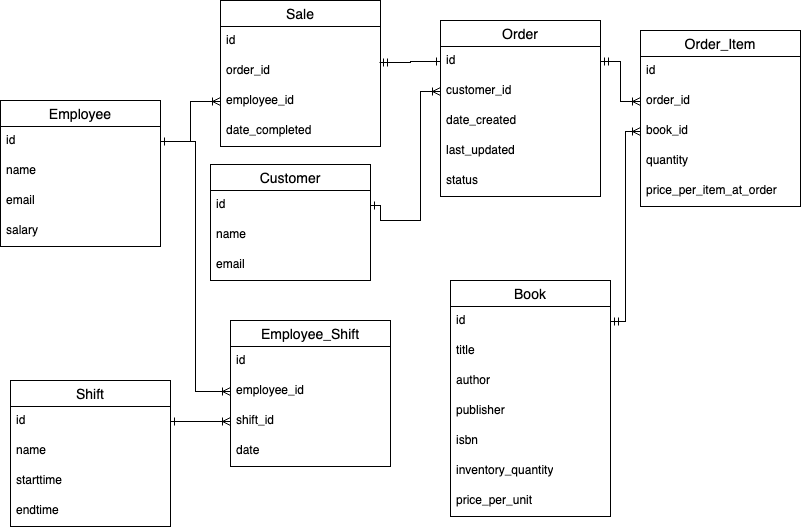

The diagram above was exported from draw.io. Its source (the exported page's mxGraphModel, read from the mxfile embedded in the PNG):
<mxGraphModel dx="946" dy="586" grid="1" gridSize="10" guides="1" tooltips="1" connect="1" arrows="1" fold="1" page="1" pageScale="1" pageWidth="850" pageHeight="1100" math="0" shadow="0">
  <root>
    <mxCell id="0" />
    <mxCell id="1" parent="0" />
    <mxCell id="GeE4IBtuasINbPQF-Sul-1" value="Employee" style="swimlane;fontStyle=0;childLayout=stackLayout;horizontal=1;startSize=26;horizontalStack=0;resizeParent=1;resizeParentMax=0;resizeLast=0;collapsible=1;marginBottom=0;align=center;fontSize=14;" vertex="1" parent="1">
      <mxGeometry x="20" y="120" width="160" height="146" as="geometry" />
    </mxCell>
    <mxCell id="GeE4IBtuasINbPQF-Sul-2" value="id" style="text;strokeColor=none;fillColor=none;spacingLeft=4;spacingRight=4;overflow=hidden;rotatable=0;points=[[0,0.5],[1,0.5]];portConstraint=eastwest;fontSize=12;whiteSpace=wrap;html=1;" vertex="1" parent="GeE4IBtuasINbPQF-Sul-1">
      <mxGeometry y="26" width="160" height="30" as="geometry" />
    </mxCell>
    <mxCell id="GeE4IBtuasINbPQF-Sul-3" value="name" style="text;strokeColor=none;fillColor=none;spacingLeft=4;spacingRight=4;overflow=hidden;rotatable=0;points=[[0,0.5],[1,0.5]];portConstraint=eastwest;fontSize=12;whiteSpace=wrap;html=1;" vertex="1" parent="GeE4IBtuasINbPQF-Sul-1">
      <mxGeometry y="56" width="160" height="30" as="geometry" />
    </mxCell>
    <mxCell id="GeE4IBtuasINbPQF-Sul-4" value="email" style="text;strokeColor=none;fillColor=none;spacingLeft=4;spacingRight=4;overflow=hidden;rotatable=0;points=[[0,0.5],[1,0.5]];portConstraint=eastwest;fontSize=12;whiteSpace=wrap;html=1;" vertex="1" parent="GeE4IBtuasINbPQF-Sul-1">
      <mxGeometry y="86" width="160" height="30" as="geometry" />
    </mxCell>
    <mxCell id="GeE4IBtuasINbPQF-Sul-22" value="salary" style="text;strokeColor=none;fillColor=none;spacingLeft=4;spacingRight=4;overflow=hidden;rotatable=0;points=[[0,0.5],[1,0.5]];portConstraint=eastwest;fontSize=12;whiteSpace=wrap;html=1;" vertex="1" parent="GeE4IBtuasINbPQF-Sul-1">
      <mxGeometry y="116" width="160" height="30" as="geometry" />
    </mxCell>
    <mxCell id="GeE4IBtuasINbPQF-Sul-5" value="Order" style="swimlane;fontStyle=0;childLayout=stackLayout;horizontal=1;startSize=26;horizontalStack=0;resizeParent=1;resizeParentMax=0;resizeLast=0;collapsible=1;marginBottom=0;align=center;fontSize=14;" vertex="1" parent="1">
      <mxGeometry x="460" y="40" width="160" height="176" as="geometry" />
    </mxCell>
    <mxCell id="GeE4IBtuasINbPQF-Sul-7" value="id" style="text;strokeColor=none;fillColor=none;spacingLeft=4;spacingRight=4;overflow=hidden;rotatable=0;points=[[0,0.5],[1,0.5]];portConstraint=eastwest;fontSize=12;whiteSpace=wrap;html=1;" vertex="1" parent="GeE4IBtuasINbPQF-Sul-5">
      <mxGeometry y="26" width="160" height="30" as="geometry" />
    </mxCell>
    <mxCell id="GeE4IBtuasINbPQF-Sul-43" value="customer_id" style="text;strokeColor=none;fillColor=none;spacingLeft=4;spacingRight=4;overflow=hidden;rotatable=0;points=[[0,0.5],[1,0.5]];portConstraint=eastwest;fontSize=12;whiteSpace=wrap;html=1;" vertex="1" parent="GeE4IBtuasINbPQF-Sul-5">
      <mxGeometry y="56" width="160" height="30" as="geometry" />
    </mxCell>
    <mxCell id="GeE4IBtuasINbPQF-Sul-8" value="date_created" style="text;strokeColor=none;fillColor=none;spacingLeft=4;spacingRight=4;overflow=hidden;rotatable=0;points=[[0,0.5],[1,0.5]];portConstraint=eastwest;fontSize=12;whiteSpace=wrap;html=1;" vertex="1" parent="GeE4IBtuasINbPQF-Sul-5">
      <mxGeometry y="86" width="160" height="30" as="geometry" />
    </mxCell>
    <mxCell id="GeE4IBtuasINbPQF-Sul-23" value="last_updated" style="text;strokeColor=none;fillColor=none;spacingLeft=4;spacingRight=4;overflow=hidden;rotatable=0;points=[[0,0.5],[1,0.5]];portConstraint=eastwest;fontSize=12;whiteSpace=wrap;html=1;" vertex="1" parent="GeE4IBtuasINbPQF-Sul-5">
      <mxGeometry y="116" width="160" height="30" as="geometry" />
    </mxCell>
    <mxCell id="GeE4IBtuasINbPQF-Sul-24" value="status" style="text;strokeColor=none;fillColor=none;spacingLeft=4;spacingRight=4;overflow=hidden;rotatable=0;points=[[0,0.5],[1,0.5]];portConstraint=eastwest;fontSize=12;whiteSpace=wrap;html=1;" vertex="1" parent="GeE4IBtuasINbPQF-Sul-5">
      <mxGeometry y="146" width="160" height="30" as="geometry" />
    </mxCell>
    <mxCell id="GeE4IBtuasINbPQF-Sul-9" value="Sale" style="swimlane;fontStyle=0;childLayout=stackLayout;horizontal=1;startSize=26;horizontalStack=0;resizeParent=1;resizeParentMax=0;resizeLast=0;collapsible=1;marginBottom=0;align=center;fontSize=14;" vertex="1" parent="1">
      <mxGeometry x="240" y="20" width="160" height="146" as="geometry" />
    </mxCell>
    <mxCell id="GeE4IBtuasINbPQF-Sul-10" value="id" style="text;strokeColor=none;fillColor=none;spacingLeft=4;spacingRight=4;overflow=hidden;rotatable=0;points=[[0,0.5],[1,0.5]];portConstraint=eastwest;fontSize=12;whiteSpace=wrap;html=1;" vertex="1" parent="GeE4IBtuasINbPQF-Sul-9">
      <mxGeometry y="26" width="160" height="30" as="geometry" />
    </mxCell>
    <mxCell id="GeE4IBtuasINbPQF-Sul-12" value="order_id" style="text;strokeColor=none;fillColor=none;spacingLeft=4;spacingRight=4;overflow=hidden;rotatable=0;points=[[0,0.5],[1,0.5]];portConstraint=eastwest;fontSize=12;whiteSpace=wrap;html=1;" vertex="1" parent="GeE4IBtuasINbPQF-Sul-9">
      <mxGeometry y="56" width="160" height="30" as="geometry" />
    </mxCell>
    <mxCell id="GeE4IBtuasINbPQF-Sul-33" value="employee_id" style="text;strokeColor=none;fillColor=none;spacingLeft=4;spacingRight=4;overflow=hidden;rotatable=0;points=[[0,0.5],[1,0.5]];portConstraint=eastwest;fontSize=12;whiteSpace=wrap;html=1;" vertex="1" parent="GeE4IBtuasINbPQF-Sul-9">
      <mxGeometry y="86" width="160" height="30" as="geometry" />
    </mxCell>
    <mxCell id="GeE4IBtuasINbPQF-Sul-34" value="date_completed" style="text;strokeColor=none;fillColor=none;spacingLeft=4;spacingRight=4;overflow=hidden;rotatable=0;points=[[0,0.5],[1,0.5]];portConstraint=eastwest;fontSize=12;whiteSpace=wrap;html=1;" vertex="1" parent="GeE4IBtuasINbPQF-Sul-9">
      <mxGeometry y="116" width="160" height="30" as="geometry" />
    </mxCell>
    <mxCell id="GeE4IBtuasINbPQF-Sul-13" value="Book" style="swimlane;fontStyle=0;childLayout=stackLayout;horizontal=1;startSize=26;horizontalStack=0;resizeParent=1;resizeParentMax=0;resizeLast=0;collapsible=1;marginBottom=0;align=center;fontSize=14;" vertex="1" parent="1">
      <mxGeometry x="470" y="300" width="160" height="236" as="geometry" />
    </mxCell>
    <mxCell id="GeE4IBtuasINbPQF-Sul-14" value="id" style="text;strokeColor=none;fillColor=none;spacingLeft=4;spacingRight=4;overflow=hidden;rotatable=0;points=[[0,0.5],[1,0.5]];portConstraint=eastwest;fontSize=12;whiteSpace=wrap;html=1;" vertex="1" parent="GeE4IBtuasINbPQF-Sul-13">
      <mxGeometry y="26" width="160" height="30" as="geometry" />
    </mxCell>
    <mxCell id="GeE4IBtuasINbPQF-Sul-38" value="title" style="text;strokeColor=none;fillColor=none;spacingLeft=4;spacingRight=4;overflow=hidden;rotatable=0;points=[[0,0.5],[1,0.5]];portConstraint=eastwest;fontSize=12;whiteSpace=wrap;html=1;" vertex="1" parent="GeE4IBtuasINbPQF-Sul-13">
      <mxGeometry y="56" width="160" height="30" as="geometry" />
    </mxCell>
    <mxCell id="GeE4IBtuasINbPQF-Sul-15" value="author" style="text;strokeColor=none;fillColor=none;spacingLeft=4;spacingRight=4;overflow=hidden;rotatable=0;points=[[0,0.5],[1,0.5]];portConstraint=eastwest;fontSize=12;whiteSpace=wrap;html=1;" vertex="1" parent="GeE4IBtuasINbPQF-Sul-13">
      <mxGeometry y="86" width="160" height="30" as="geometry" />
    </mxCell>
    <mxCell id="GeE4IBtuasINbPQF-Sul-16" value="publisher" style="text;strokeColor=none;fillColor=none;spacingLeft=4;spacingRight=4;overflow=hidden;rotatable=0;points=[[0,0.5],[1,0.5]];portConstraint=eastwest;fontSize=12;whiteSpace=wrap;html=1;" vertex="1" parent="GeE4IBtuasINbPQF-Sul-13">
      <mxGeometry y="116" width="160" height="30" as="geometry" />
    </mxCell>
    <mxCell id="GeE4IBtuasINbPQF-Sul-39" value="isbn" style="text;strokeColor=none;fillColor=none;spacingLeft=4;spacingRight=4;overflow=hidden;rotatable=0;points=[[0,0.5],[1,0.5]];portConstraint=eastwest;fontSize=12;whiteSpace=wrap;html=1;" vertex="1" parent="GeE4IBtuasINbPQF-Sul-13">
      <mxGeometry y="146" width="160" height="30" as="geometry" />
    </mxCell>
    <mxCell id="GeE4IBtuasINbPQF-Sul-36" value="inventory_quantity" style="text;strokeColor=none;fillColor=none;spacingLeft=4;spacingRight=4;overflow=hidden;rotatable=0;points=[[0,0.5],[1,0.5]];portConstraint=eastwest;fontSize=12;whiteSpace=wrap;html=1;" vertex="1" parent="GeE4IBtuasINbPQF-Sul-13">
      <mxGeometry y="176" width="160" height="30" as="geometry" />
    </mxCell>
    <mxCell id="GeE4IBtuasINbPQF-Sul-37" value="price_per_unit" style="text;strokeColor=none;fillColor=none;spacingLeft=4;spacingRight=4;overflow=hidden;rotatable=0;points=[[0,0.5],[1,0.5]];portConstraint=eastwest;fontSize=12;whiteSpace=wrap;html=1;" vertex="1" parent="GeE4IBtuasINbPQF-Sul-13">
      <mxGeometry y="206" width="160" height="30" as="geometry" />
    </mxCell>
    <mxCell id="GeE4IBtuasINbPQF-Sul-17" value="Customer" style="swimlane;fontStyle=0;childLayout=stackLayout;horizontal=1;startSize=26;horizontalStack=0;resizeParent=1;resizeParentMax=0;resizeLast=0;collapsible=1;marginBottom=0;align=center;fontSize=14;" vertex="1" parent="1">
      <mxGeometry x="230" y="184" width="160" height="116" as="geometry" />
    </mxCell>
    <mxCell id="GeE4IBtuasINbPQF-Sul-18" value="id" style="text;strokeColor=none;fillColor=none;spacingLeft=4;spacingRight=4;overflow=hidden;rotatable=0;points=[[0,0.5],[1,0.5]];portConstraint=eastwest;fontSize=12;whiteSpace=wrap;html=1;" vertex="1" parent="GeE4IBtuasINbPQF-Sul-17">
      <mxGeometry y="26" width="160" height="30" as="geometry" />
    </mxCell>
    <mxCell id="GeE4IBtuasINbPQF-Sul-19" value="name" style="text;strokeColor=none;fillColor=none;spacingLeft=4;spacingRight=4;overflow=hidden;rotatable=0;points=[[0,0.5],[1,0.5]];portConstraint=eastwest;fontSize=12;whiteSpace=wrap;html=1;" vertex="1" parent="GeE4IBtuasINbPQF-Sul-17">
      <mxGeometry y="56" width="160" height="30" as="geometry" />
    </mxCell>
    <mxCell id="GeE4IBtuasINbPQF-Sul-20" value="email" style="text;strokeColor=none;fillColor=none;spacingLeft=4;spacingRight=4;overflow=hidden;rotatable=0;points=[[0,0.5],[1,0.5]];portConstraint=eastwest;fontSize=12;whiteSpace=wrap;html=1;" vertex="1" parent="GeE4IBtuasINbPQF-Sul-17">
      <mxGeometry y="86" width="160" height="30" as="geometry" />
    </mxCell>
    <mxCell id="GeE4IBtuasINbPQF-Sul-26" value="Order_Item" style="swimlane;fontStyle=0;childLayout=stackLayout;horizontal=1;startSize=26;horizontalStack=0;resizeParent=1;resizeParentMax=0;resizeLast=0;collapsible=1;marginBottom=0;align=center;fontSize=14;" vertex="1" parent="1">
      <mxGeometry x="660" y="50" width="160" height="176" as="geometry" />
    </mxCell>
    <mxCell id="GeE4IBtuasINbPQF-Sul-27" value="id" style="text;strokeColor=none;fillColor=none;spacingLeft=4;spacingRight=4;overflow=hidden;rotatable=0;points=[[0,0.5],[1,0.5]];portConstraint=eastwest;fontSize=12;whiteSpace=wrap;html=1;" vertex="1" parent="GeE4IBtuasINbPQF-Sul-26">
      <mxGeometry y="26" width="160" height="30" as="geometry" />
    </mxCell>
    <mxCell id="GeE4IBtuasINbPQF-Sul-28" value="order_id" style="text;strokeColor=none;fillColor=none;spacingLeft=4;spacingRight=4;overflow=hidden;rotatable=0;points=[[0,0.5],[1,0.5]];portConstraint=eastwest;fontSize=12;whiteSpace=wrap;html=1;" vertex="1" parent="GeE4IBtuasINbPQF-Sul-26">
      <mxGeometry y="56" width="160" height="30" as="geometry" />
    </mxCell>
    <mxCell id="GeE4IBtuasINbPQF-Sul-29" value="book_id" style="text;strokeColor=none;fillColor=none;spacingLeft=4;spacingRight=4;overflow=hidden;rotatable=0;points=[[0,0.5],[1,0.5]];portConstraint=eastwest;fontSize=12;whiteSpace=wrap;html=1;" vertex="1" parent="GeE4IBtuasINbPQF-Sul-26">
      <mxGeometry y="86" width="160" height="30" as="geometry" />
    </mxCell>
    <mxCell id="GeE4IBtuasINbPQF-Sul-30" value="quantity" style="text;strokeColor=none;fillColor=none;spacingLeft=4;spacingRight=4;overflow=hidden;rotatable=0;points=[[0,0.5],[1,0.5]];portConstraint=eastwest;fontSize=12;whiteSpace=wrap;html=1;" vertex="1" parent="GeE4IBtuasINbPQF-Sul-26">
      <mxGeometry y="116" width="160" height="30" as="geometry" />
    </mxCell>
    <mxCell id="GeE4IBtuasINbPQF-Sul-46" value="price_per_item_at_order" style="text;strokeColor=none;fillColor=none;spacingLeft=4;spacingRight=4;overflow=hidden;rotatable=0;points=[[0,0.5],[1,0.5]];portConstraint=eastwest;fontSize=12;whiteSpace=wrap;html=1;" vertex="1" parent="GeE4IBtuasINbPQF-Sul-26">
      <mxGeometry y="146" width="160" height="30" as="geometry" />
    </mxCell>
    <mxCell id="GeE4IBtuasINbPQF-Sul-54" value="" style="edgeStyle=orthogonalEdgeStyle;fontSize=12;html=1;endArrow=ERoneToMany;startArrow=ERone;rounded=0;exitX=1;exitY=0.5;exitDx=0;exitDy=0;entryX=0;entryY=0.5;entryDx=0;entryDy=0;startFill=0;" edge="1" parent="1" source="GeE4IBtuasINbPQF-Sul-2" target="GeE4IBtuasINbPQF-Sul-33">
      <mxGeometry width="100" height="100" relative="1" as="geometry">
        <mxPoint x="380" y="330" as="sourcePoint" />
        <mxPoint x="480" y="230" as="targetPoint" />
      </mxGeometry>
    </mxCell>
    <mxCell id="GeE4IBtuasINbPQF-Sul-55" value="" style="edgeStyle=orthogonalEdgeStyle;fontSize=12;html=1;endArrow=ERoneToMany;startArrow=ERone;rounded=0;exitX=1;exitY=0.5;exitDx=0;exitDy=0;entryX=0;entryY=0.5;entryDx=0;entryDy=0;startFill=0;endFill=0;" edge="1" parent="1" source="GeE4IBtuasINbPQF-Sul-18" target="GeE4IBtuasINbPQF-Sul-43">
      <mxGeometry width="100" height="100" relative="1" as="geometry">
        <mxPoint x="240" y="380" as="sourcePoint" />
        <mxPoint x="490" y="240" as="targetPoint" />
        <Array as="points">
          <mxPoint x="400" y="240" />
          <mxPoint x="440" y="240" />
          <mxPoint x="440" y="111" />
        </Array>
      </mxGeometry>
    </mxCell>
    <mxCell id="GeE4IBtuasINbPQF-Sul-56" value="" style="edgeStyle=orthogonalEdgeStyle;fontSize=12;html=1;endArrow=ERoneToMany;startArrow=ERmandOne;rounded=0;entryX=0;entryY=0.5;entryDx=0;entryDy=0;exitX=1;exitY=0.5;exitDx=0;exitDy=0;" edge="1" parent="1" source="GeE4IBtuasINbPQF-Sul-7" target="GeE4IBtuasINbPQF-Sul-28">
      <mxGeometry width="100" height="100" relative="1" as="geometry">
        <mxPoint x="400" y="350" as="sourcePoint" />
        <mxPoint x="500" y="250" as="targetPoint" />
      </mxGeometry>
    </mxCell>
    <mxCell id="GeE4IBtuasINbPQF-Sul-57" value="" style="edgeStyle=orthogonalEdgeStyle;fontSize=12;html=1;endArrow=ERoneToMany;startArrow=ERmandOne;rounded=0;entryX=0;entryY=0.5;entryDx=0;entryDy=0;exitX=1;exitY=0.5;exitDx=0;exitDy=0;" edge="1" parent="1" source="GeE4IBtuasINbPQF-Sul-14" target="GeE4IBtuasINbPQF-Sul-29">
      <mxGeometry width="100" height="100" relative="1" as="geometry">
        <mxPoint x="410" y="360" as="sourcePoint" />
        <mxPoint x="510" y="260" as="targetPoint" />
      </mxGeometry>
    </mxCell>
    <mxCell id="GeE4IBtuasINbPQF-Sul-58" value="" style="edgeStyle=orthogonalEdgeStyle;fontSize=12;html=1;endArrow=ERone;startArrow=ERmandOne;rounded=0;exitX=0.994;exitY=0.2;exitDx=0;exitDy=0;exitPerimeter=0;entryX=0;entryY=0.5;entryDx=0;entryDy=0;endFill=0;" edge="1" parent="1" source="GeE4IBtuasINbPQF-Sul-12" target="GeE4IBtuasINbPQF-Sul-7">
      <mxGeometry width="100" height="100" relative="1" as="geometry">
        <mxPoint x="380" y="330" as="sourcePoint" />
        <mxPoint x="450" y="80" as="targetPoint" />
      </mxGeometry>
    </mxCell>
    <mxCell id="GeE4IBtuasINbPQF-Sul-59" value="Shift" style="swimlane;fontStyle=0;childLayout=stackLayout;horizontal=1;startSize=26;horizontalStack=0;resizeParent=1;resizeParentMax=0;resizeLast=0;collapsible=1;marginBottom=0;align=center;fontSize=14;" vertex="1" parent="1">
      <mxGeometry x="30" y="400" width="160" height="146" as="geometry" />
    </mxCell>
    <mxCell id="GeE4IBtuasINbPQF-Sul-60" value="id" style="text;strokeColor=none;fillColor=none;spacingLeft=4;spacingRight=4;overflow=hidden;rotatable=0;points=[[0,0.5],[1,0.5]];portConstraint=eastwest;fontSize=12;whiteSpace=wrap;html=1;" vertex="1" parent="GeE4IBtuasINbPQF-Sul-59">
      <mxGeometry y="26" width="160" height="30" as="geometry" />
    </mxCell>
    <mxCell id="GeE4IBtuasINbPQF-Sul-61" value="name" style="text;strokeColor=none;fillColor=none;spacingLeft=4;spacingRight=4;overflow=hidden;rotatable=0;points=[[0,0.5],[1,0.5]];portConstraint=eastwest;fontSize=12;whiteSpace=wrap;html=1;" vertex="1" parent="GeE4IBtuasINbPQF-Sul-59">
      <mxGeometry y="56" width="160" height="30" as="geometry" />
    </mxCell>
    <mxCell id="GeE4IBtuasINbPQF-Sul-62" value="starttime" style="text;strokeColor=none;fillColor=none;spacingLeft=4;spacingRight=4;overflow=hidden;rotatable=0;points=[[0,0.5],[1,0.5]];portConstraint=eastwest;fontSize=12;whiteSpace=wrap;html=1;" vertex="1" parent="GeE4IBtuasINbPQF-Sul-59">
      <mxGeometry y="86" width="160" height="30" as="geometry" />
    </mxCell>
    <mxCell id="GeE4IBtuasINbPQF-Sul-63" value="endtime" style="text;strokeColor=none;fillColor=none;spacingLeft=4;spacingRight=4;overflow=hidden;rotatable=0;points=[[0,0.5],[1,0.5]];portConstraint=eastwest;fontSize=12;whiteSpace=wrap;html=1;" vertex="1" parent="GeE4IBtuasINbPQF-Sul-59">
      <mxGeometry y="116" width="160" height="30" as="geometry" />
    </mxCell>
    <mxCell id="GeE4IBtuasINbPQF-Sul-64" value="Employee_Shift" style="swimlane;fontStyle=0;childLayout=stackLayout;horizontal=1;startSize=26;horizontalStack=0;resizeParent=1;resizeParentMax=0;resizeLast=0;collapsible=1;marginBottom=0;align=center;fontSize=14;" vertex="1" parent="1">
      <mxGeometry x="250" y="340" width="160" height="146" as="geometry" />
    </mxCell>
    <mxCell id="GeE4IBtuasINbPQF-Sul-65" value="id" style="text;strokeColor=none;fillColor=none;spacingLeft=4;spacingRight=4;overflow=hidden;rotatable=0;points=[[0,0.5],[1,0.5]];portConstraint=eastwest;fontSize=12;whiteSpace=wrap;html=1;" vertex="1" parent="GeE4IBtuasINbPQF-Sul-64">
      <mxGeometry y="26" width="160" height="30" as="geometry" />
    </mxCell>
    <mxCell id="GeE4IBtuasINbPQF-Sul-66" value="employee_id" style="text;strokeColor=none;fillColor=none;spacingLeft=4;spacingRight=4;overflow=hidden;rotatable=0;points=[[0,0.5],[1,0.5]];portConstraint=eastwest;fontSize=12;whiteSpace=wrap;html=1;" vertex="1" parent="GeE4IBtuasINbPQF-Sul-64">
      <mxGeometry y="56" width="160" height="30" as="geometry" />
    </mxCell>
    <mxCell id="GeE4IBtuasINbPQF-Sul-67" value="shift_id" style="text;strokeColor=none;fillColor=none;spacingLeft=4;spacingRight=4;overflow=hidden;rotatable=0;points=[[0,0.5],[1,0.5]];portConstraint=eastwest;fontSize=12;whiteSpace=wrap;html=1;" vertex="1" parent="GeE4IBtuasINbPQF-Sul-64">
      <mxGeometry y="86" width="160" height="30" as="geometry" />
    </mxCell>
    <mxCell id="GeE4IBtuasINbPQF-Sul-68" value="date" style="text;strokeColor=none;fillColor=none;spacingLeft=4;spacingRight=4;overflow=hidden;rotatable=0;points=[[0,0.5],[1,0.5]];portConstraint=eastwest;fontSize=12;whiteSpace=wrap;html=1;" vertex="1" parent="GeE4IBtuasINbPQF-Sul-64">
      <mxGeometry y="116" width="160" height="30" as="geometry" />
    </mxCell>
    <mxCell id="GeE4IBtuasINbPQF-Sul-69" value="" style="edgeStyle=orthogonalEdgeStyle;fontSize=12;html=1;endArrow=ERoneToMany;startArrow=ERone;rounded=0;exitX=1;exitY=0.5;exitDx=0;exitDy=0;entryX=0;entryY=0.5;entryDx=0;entryDy=0;startFill=0;" edge="1" parent="1" source="GeE4IBtuasINbPQF-Sul-2" target="GeE4IBtuasINbPQF-Sul-66">
      <mxGeometry width="100" height="100" relative="1" as="geometry">
        <mxPoint x="190" y="171" as="sourcePoint" />
        <mxPoint x="250" y="131" as="targetPoint" />
      </mxGeometry>
    </mxCell>
    <mxCell id="GeE4IBtuasINbPQF-Sul-70" value="" style="edgeStyle=orthogonalEdgeStyle;fontSize=12;html=1;endArrow=ERoneToMany;startArrow=ERone;rounded=0;exitX=1;exitY=0.5;exitDx=0;exitDy=0;entryX=0;entryY=0.5;entryDx=0;entryDy=0;startFill=0;" edge="1" parent="1" source="GeE4IBtuasINbPQF-Sul-60" target="GeE4IBtuasINbPQF-Sul-67">
      <mxGeometry width="100" height="100" relative="1" as="geometry">
        <mxPoint x="240" y="280" as="sourcePoint" />
        <mxPoint x="310" y="535" as="targetPoint" />
      </mxGeometry>
    </mxCell>
  </root>
</mxGraphModel>